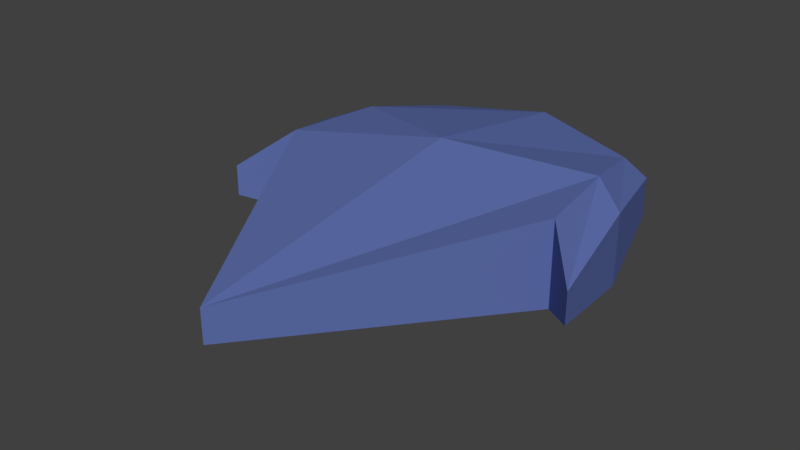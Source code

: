 # Source: Ship.blend  (saved by Blender 2.78.0; exported with 4.5.12 LTS)
import bpy
from mathutils import Matrix  # noqa: F401  (used for matrix-valued properties, if any)

bpy.ops.wm.read_factory_settings(use_empty=True)
scene = bpy.context.scene
scene.name = 'Scene'

# ---- collections
col_collection_1 = bpy.data.collections.new('Collection 1'); scene.collection.children.link(col_collection_1)

# ---- materials (node trees are filled in below, after node groups)
mat_ship_material = bpy.data.materials.new('Ship_Material')
mat_ship_material.alpha_threshold = 0.0
mat_ship_material.use_transparent_shadow = False
mat_ship_material.diffuse_color = (0.1095, 0.1535, 0.402, 1.0)
mat_ship_material.roughness = 0.5
mat_ship_material.line_color = (0.0, 0.0, 0.0, 1.0)

# ---- material node trees

# ---- world
world_world = bpy.data.worlds.new('World'); scene.world = world_world
world_world.color = (0.05088, 0.05088, 0.05088)
world_world.use_sun_shadow = False
world_world.sun_shadow_jitter_overblur = 0.0
world_world.cycles.sampling_method = 'MANUAL'

# ---- meshes
me_cube_001 = bpy.data.meshes.new('Cube.001')
me_cube_001.from_pydata([(0.2572, 0.4103, 0.09119), (0.2572, 0.4107, 0.2099), (0.3497, -0.02914, 0.05192), (0.3497, -0.02914, 0.2566), (-0.2572, 0.4103, 0.09119), (-0.2572, 0.4107, 0.2099), (-0.3497, -0.02914, 0.05192), (-0.3497, -0.02914, 0.2566), (5.928e-08, -0.6266, 0.1201), (5.928e-08, -0.6266, 0.1988), (-3.703e-08, 0.475, 0.05497), (-3.703e-08, 0.475, 0.236), (0.3146, 0.1953, 0.05192), (0.3146, 0.1952, 0.2566), (-0.3146, 0.1953, 0.05192), (-0.3146, 0.1952, 0.2566), (-9.691e-10, 0.06251, 0.3015), (-9.694e-10, 0.06251, -0.01052), (0.3286, 0.3858, 0.09119), (0.3286, 0.3854, 0.1894), (0.4468, -0.1281, 0.09917), (0.4468, -0.1281, 0.174), (-0.3286, 0.3858, 0.09119), (-0.3286, 0.3854, 0.1894), (-0.4468, -0.1281, 0.09917), (-0.4468, -0.1281, 0.174), (0.4019, 0.1347, 0.05192), (0.4019, 0.1347, 0.2213), (-0.4019, 0.1347, 0.05192), (-0.4019, 0.1347, 0.2213)], [], [(13, 3, 21, 27), (8, 9, 7, 6), (4, 14, 28, 22), (10, 11, 1, 0), (17, 14, 4, 10), (16, 13, 1, 11), (15, 16, 11, 5), (12, 17, 10, 0), (4, 5, 11, 10), (2, 3, 9, 8), (2, 8, 17, 12), (7, 9, 16, 15), (9, 3, 13, 16), (8, 6, 14, 17), (15, 5, 23, 29), (0, 1, 19, 18), (26, 27, 21, 20), (28, 29, 23, 22), (24, 25, 29, 28), (18, 19, 27, 26), (5, 4, 22, 23), (7, 15, 29, 25), (6, 7, 25, 24), (3, 2, 20, 21), (2, 12, 26, 20), (12, 0, 18, 26), (14, 6, 24, 28), (1, 13, 27, 19)])
me_cube_001.materials.append(mat_ship_material)
me_cube_001.use_remesh_preserve_volume = False
me_cube_001.use_remesh_preserve_attributes = False
me_cube_001.use_mirror_vertex_groups = False
me_cube_001.update()

# ---- objects
ob_ship = bpy.data.objects.new('Ship', me_cube_001)

# ---- transforms, parenting, visibility, modifiers, constraints
ob_ship.location = (0.0, 0.0, 0.0)
ob_ship.lineart.crease_threshold = 0.0

# ---- collection membership
col_collection_1.objects.link(ob_ship)

# ---- scene / render settings (as saved in the file)
scene.frame_start = 1; scene.frame_end = 250; scene.frame_set(1)
scene.render.engine = 'BLENDER_EEVEE_NEXT'
scene.render.resolution_percentage = 50
scene.render.dither_intensity = 0.0
scene.cycles.use_denoising = False
scene.cycles.samples = 128
scene.cycles.sampling_pattern = 'TABULATED_SOBOL'
scene.cycles.light_sampling_threshold = 0.0
scene.cycles.use_adaptive_sampling = False
scene.cycles.use_light_tree = False
scene.cycles.blur_glossy = 0.0
scene.cycles.sample_clamp_indirect = 0.0
scene.view_settings.view_transform = 'Standard'
bpy.context.view_layer.update()

# ---- added for rendering (the .blend has no active camera and no usable light): camera, sun
cam_auto = bpy.data.cameras.new('AutoCamera')
cam_auto.lens = 50.0
cam_auto.sensor_width = 36.0
cam_auto.clip_end = 1000.0
ob_auto_camera = bpy.data.objects.new('AutoCamera', cam_auto)
scene.collection.objects.link(ob_auto_camera)
ob_auto_camera.location = (1.34386, -1.68843, 1.2206)
ob_auto_camera.rotation_euler = (1.09748, -7.21219e-08, 0.694738)
scene.camera = ob_auto_camera
light_auto_sun = bpy.data.lights.new('AutoSun', 'SUN')
light_auto_sun.energy = 3.0
light_auto_sun.angle = 0.0523599
ob_auto_sun = bpy.data.objects.new('AutoSun', light_auto_sun)
scene.collection.objects.link(ob_auto_sun)
ob_auto_sun.rotation_euler = (0.872665, 0.174533, 0.523599)
bpy.context.view_layer.update()
